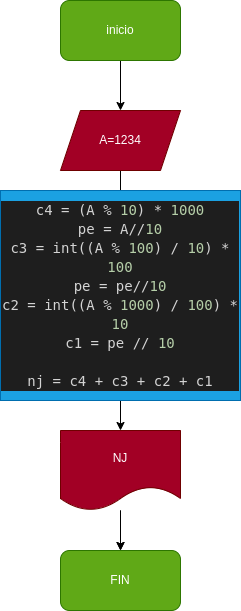

The diagram above was exported from draw.io. Its source (the exported page's mxGraphModel, read from the mxfile embedded in the PNG):
<mxGraphModel dx="662" dy="411" grid="1" gridSize="10" guides="1" tooltips="1" connect="1" arrows="1" fold="1" page="1" pageScale="1" pageWidth="827" pageHeight="1169" math="0" shadow="0">
  <root>
    <mxCell id="0" />
    <mxCell id="1" parent="0" />
    <mxCell id="3" value="" style="edgeStyle=none;html=1;" parent="1" source="4" target="6" edge="1">
      <mxGeometry relative="1" as="geometry" />
    </mxCell>
    <mxCell id="4" value="inicio" style="rounded=1;whiteSpace=wrap;html=1;fillColor=#60a917;fontColor=#ffffff;strokeColor=#2D7600;" parent="1" vertex="1">
      <mxGeometry x="270" y="40" width="120" height="60" as="geometry" />
    </mxCell>
    <mxCell id="5" value="" style="edgeStyle=none;html=1;" parent="1" source="6" edge="1">
      <mxGeometry relative="1" as="geometry">
        <mxPoint x="330" y="250" as="targetPoint" />
      </mxGeometry>
    </mxCell>
    <mxCell id="6" value="A=1234" style="shape=parallelogram;perimeter=parallelogramPerimeter;whiteSpace=wrap;html=1;fixedSize=1;fillColor=#a20025;fontColor=#ffffff;strokeColor=#6F0000;" parent="1" vertex="1">
      <mxGeometry x="270" y="150" width="120" height="60" as="geometry" />
    </mxCell>
    <mxCell id="7" value="" style="edgeStyle=none;html=1;" parent="1" target="10" edge="1">
      <mxGeometry relative="1" as="geometry">
        <mxPoint x="330" y="330" as="sourcePoint" />
      </mxGeometry>
    </mxCell>
    <mxCell id="9" value="" style="edgeStyle=none;html=1;" parent="1" source="10" target="11" edge="1">
      <mxGeometry relative="1" as="geometry" />
    </mxCell>
    <mxCell id="15" value="" style="edgeStyle=none;html=1;" edge="1" parent="1" source="10" target="11">
      <mxGeometry relative="1" as="geometry" />
    </mxCell>
    <mxCell id="10" value="NJ" style="shape=document;whiteSpace=wrap;html=1;boundedLbl=1;fillColor=#a20025;fontColor=#ffffff;strokeColor=#6F0000;" parent="1" vertex="1">
      <mxGeometry x="270" y="470" width="120" height="80" as="geometry" />
    </mxCell>
    <mxCell id="11" value="FIN" style="rounded=1;whiteSpace=wrap;html=1;fillColor=#60a917;fontColor=#ffffff;strokeColor=#2D7600;" parent="1" vertex="1">
      <mxGeometry x="270" y="590" width="120" height="60" as="geometry" />
    </mxCell>
    <mxCell id="14" value="&lt;div style=&quot;color: rgb(212, 212, 212); background-color: rgb(30, 30, 30); font-family: &amp;quot;Droid Sans Mono&amp;quot;, &amp;quot;monospace&amp;quot;, monospace; font-size: 14px; line-height: 19px;&quot;&gt;&lt;div&gt;c4 = (A % &lt;span style=&quot;color: #b5cea8;&quot;&gt;10&lt;/span&gt;) * &lt;span style=&quot;color: #b5cea8;&quot;&gt;1000&lt;/span&gt;&lt;/div&gt;&lt;div&gt;pe = A//&lt;span style=&quot;color: #b5cea8;&quot;&gt;10&lt;/span&gt;&lt;/div&gt;&lt;div&gt;c3 = int((A % &lt;span style=&quot;color: #b5cea8;&quot;&gt;100&lt;/span&gt;) / &lt;span style=&quot;color: #b5cea8;&quot;&gt;10&lt;/span&gt;) * &lt;span style=&quot;color: #b5cea8;&quot;&gt;100&lt;/span&gt;&lt;/div&gt;&lt;div&gt;pe = pe//&lt;span style=&quot;color: #b5cea8;&quot;&gt;10&lt;/span&gt;&lt;/div&gt;&lt;div&gt;c2 = int((A % &lt;span style=&quot;color: #b5cea8;&quot;&gt;1000&lt;/span&gt;) / &lt;span style=&quot;color: #b5cea8;&quot;&gt;100&lt;/span&gt;) * &lt;span style=&quot;color: #b5cea8;&quot;&gt;10&lt;/span&gt;&lt;/div&gt;&lt;div&gt;c1 = pe // &lt;span style=&quot;color: #b5cea8;&quot;&gt;10&lt;/span&gt; &lt;/div&gt;&lt;br&gt;&lt;div&gt;nj  = c4 + c3 + c2 + c1&lt;/div&gt;&lt;/div&gt;" style="rounded=0;whiteSpace=wrap;html=1;fillColor=#1ba1e2;fontColor=#ffffff;strokeColor=#006EAF;" vertex="1" parent="1">
      <mxGeometry x="210" y="230" width="240" height="210" as="geometry" />
    </mxCell>
  </root>
</mxGraphModel>